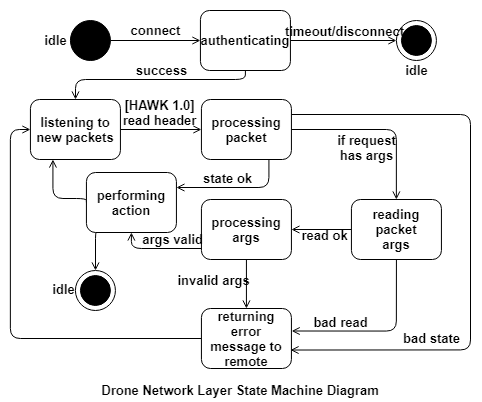

The diagram above was exported from draw.io. Its source (the exported page's mxGraphModel, read from the mxfile embedded in the PNG):
<mxGraphModel dx="2031" dy="1033" grid="1" gridSize="10" guides="1" tooltips="1" connect="1" arrows="1" fold="1" page="1" pageScale="1" pageWidth="850" pageHeight="1100" math="0" shadow="0">
  <root>
    <mxCell id="0" />
    <mxCell id="1" parent="0" />
    <mxCell id="pfNjt1t5KlXbbfgOlDvD-77" value="" style="rounded=0;whiteSpace=wrap;html=1;strokeColor=none;fontSize=13;fontStyle=1" parent="1" vertex="1">
      <mxGeometry x="-0.31" y="-0.28" width="480.31" height="400.28" as="geometry" />
    </mxCell>
    <mxCell id="pfNjt1t5KlXbbfgOlDvD-5" style="edgeStyle=orthogonalEdgeStyle;rounded=1;orthogonalLoop=1;jettySize=auto;html=1;exitX=1;exitY=0.5;exitDx=0;exitDy=0;endArrow=open;endFill=0;strokeWidth=1;fontSize=13;fontStyle=1" parent="1" source="pfNjt1t5KlXbbfgOlDvD-1" target="pfNjt1t5KlXbbfgOlDvD-3" edge="1">
      <mxGeometry relative="1" as="geometry" />
    </mxCell>
    <mxCell id="pfNjt1t5KlXbbfgOlDvD-1" value="" style="shape=ellipse;html=1;fillColor=#000000;fontSize=13;fontColor=#ffffff;fontStyle=1" parent="1" vertex="1">
      <mxGeometry x="69.93" y="20" width="40" height="40" as="geometry" />
    </mxCell>
    <mxCell id="pfNjt1t5KlXbbfgOlDvD-2" value="" style="shape=mxgraph.sysml.actFinal;html=1;verticalLabelPosition=bottom;labelBackgroundColor=#ffffff;verticalAlign=top;fontSize=13;fontStyle=1" parent="1" vertex="1">
      <mxGeometry x="395.93" y="20" width="40" height="40" as="geometry" />
    </mxCell>
    <mxCell id="pfNjt1t5KlXbbfgOlDvD-8" style="edgeStyle=orthogonalEdgeStyle;rounded=1;orthogonalLoop=1;jettySize=auto;html=1;exitX=1;exitY=0.5;exitDx=0;exitDy=0;endArrow=open;endFill=0;strokeWidth=1;fontSize=13;fontStyle=1" parent="1" source="pfNjt1t5KlXbbfgOlDvD-3" target="pfNjt1t5KlXbbfgOlDvD-2" edge="1">
      <mxGeometry relative="1" as="geometry" />
    </mxCell>
    <mxCell id="pfNjt1t5KlXbbfgOlDvD-11" style="edgeStyle=orthogonalEdgeStyle;rounded=1;orthogonalLoop=1;jettySize=auto;html=1;exitX=0.5;exitY=1;exitDx=0;exitDy=0;endArrow=open;endFill=0;strokeWidth=1;fontSize=13;fontStyle=1" parent="1" source="pfNjt1t5KlXbbfgOlDvD-3" target="pfNjt1t5KlXbbfgOlDvD-10" edge="1">
      <mxGeometry relative="1" as="geometry">
        <Array as="points">
          <mxPoint x="244.93" y="79" />
          <mxPoint x="74.93" y="79" />
        </Array>
      </mxGeometry>
    </mxCell>
    <mxCell id="pfNjt1t5KlXbbfgOlDvD-3" value="authenticating" style="rounded=1;whiteSpace=wrap;html=1;fontSize=13;fontStyle=1" parent="1" vertex="1">
      <mxGeometry x="199.93" y="10" width="90" height="60" as="geometry" />
    </mxCell>
    <mxCell id="pfNjt1t5KlXbbfgOlDvD-7" value="connect" style="text;html=1;align=center;verticalAlign=middle;resizable=0;points=[];autosize=1;fontSize=13;fontStyle=1" parent="1" vertex="1">
      <mxGeometry x="119.93" y="20" width="70" height="20" as="geometry" />
    </mxCell>
    <mxCell id="pfNjt1t5KlXbbfgOlDvD-9" value="timeout/disconnect" style="text;html=1;align=center;verticalAlign=middle;resizable=0;points=[];autosize=1;fontSize=13;fontStyle=1" parent="1" vertex="1">
      <mxGeometry x="278.93" y="21" width="130" height="20" as="geometry" />
    </mxCell>
    <mxCell id="pfNjt1t5KlXbbfgOlDvD-14" style="edgeStyle=orthogonalEdgeStyle;rounded=1;orthogonalLoop=1;jettySize=auto;html=1;exitX=1;exitY=0.5;exitDx=0;exitDy=0;endArrow=open;endFill=0;strokeWidth=1;fontSize=13;fontStyle=1" parent="1" source="pfNjt1t5KlXbbfgOlDvD-10" target="pfNjt1t5KlXbbfgOlDvD-13" edge="1">
      <mxGeometry relative="1" as="geometry" />
    </mxCell>
    <mxCell id="pfNjt1t5KlXbbfgOlDvD-10" value="listening to new packets" style="rounded=1;whiteSpace=wrap;html=1;fontSize=13;fontStyle=1" parent="1" vertex="1">
      <mxGeometry x="29.930000000000007" y="99" width="90" height="60" as="geometry" />
    </mxCell>
    <mxCell id="pfNjt1t5KlXbbfgOlDvD-12" value="success" style="text;html=1;align=center;verticalAlign=middle;resizable=0;points=[];autosize=1;fontSize=13;fontStyle=1" parent="1" vertex="1">
      <mxGeometry x="125.93" y="60" width="70" height="20" as="geometry" />
    </mxCell>
    <mxCell id="pfNjt1t5KlXbbfgOlDvD-26" style="edgeStyle=orthogonalEdgeStyle;rounded=1;orthogonalLoop=1;jettySize=auto;html=1;exitX=0.75;exitY=1;exitDx=0;exitDy=0;endArrow=open;endFill=0;strokeWidth=1;entryX=1;entryY=0.25;entryDx=0;entryDy=0;fontSize=13;fontStyle=1" parent="1" source="pfNjt1t5KlXbbfgOlDvD-13" target="pfNjt1t5KlXbbfgOlDvD-27" edge="1">
      <mxGeometry relative="1" as="geometry">
        <mxPoint x="339.93" y="198.9999999999999" as="targetPoint" />
      </mxGeometry>
    </mxCell>
    <mxCell id="pfNjt1t5KlXbbfgOlDvD-33" style="edgeStyle=orthogonalEdgeStyle;rounded=1;orthogonalLoop=1;jettySize=auto;html=1;exitX=1;exitY=0.5;exitDx=0;exitDy=0;endArrow=open;endFill=0;strokeWidth=1;fontSize=13;fontStyle=1" parent="1" source="pfNjt1t5KlXbbfgOlDvD-13" target="pfNjt1t5KlXbbfgOlDvD-32" edge="1">
      <mxGeometry relative="1" as="geometry" />
    </mxCell>
    <mxCell id="pfNjt1t5KlXbbfgOlDvD-60" style="edgeStyle=orthogonalEdgeStyle;rounded=1;orthogonalLoop=1;jettySize=auto;html=1;exitX=1;exitY=0.25;exitDx=0;exitDy=0;entryX=0.99;entryY=0.692;entryDx=0;entryDy=0;endArrow=open;endFill=0;strokeWidth=1;entryPerimeter=0;fontSize=13;fontStyle=1" parent="1" source="pfNjt1t5KlXbbfgOlDvD-13" target="pfNjt1t5KlXbbfgOlDvD-59" edge="1">
      <mxGeometry relative="1" as="geometry">
        <Array as="points">
          <mxPoint x="470" y="114" />
          <mxPoint x="470" y="350" />
        </Array>
      </mxGeometry>
    </mxCell>
    <mxCell id="pfNjt1t5KlXbbfgOlDvD-13" value="processing packet" style="rounded=1;whiteSpace=wrap;html=1;fontSize=13;fontStyle=1" parent="1" vertex="1">
      <mxGeometry x="200.93" y="99" width="90" height="60" as="geometry" />
    </mxCell>
    <mxCell id="pfNjt1t5KlXbbfgOlDvD-15" value="[HAWK 1.0]&lt;br style=&quot;font-size: 13px;&quot;&gt;read header" style="text;html=1;align=center;verticalAlign=middle;resizable=0;points=[];autosize=1;fontSize=13;fontStyle=1" parent="1" vertex="1">
      <mxGeometry x="113.93" y="92" width="90" height="40" as="geometry" />
    </mxCell>
    <mxCell id="pfNjt1t5KlXbbfgOlDvD-51" style="edgeStyle=orthogonalEdgeStyle;rounded=1;orthogonalLoop=1;jettySize=auto;html=1;exitX=0;exitY=0.5;exitDx=0;exitDy=0;endArrow=open;endFill=0;strokeWidth=1;entryX=0.25;entryY=1;entryDx=0;entryDy=0;fontSize=13;fontStyle=1" parent="1" source="pfNjt1t5KlXbbfgOlDvD-27" target="pfNjt1t5KlXbbfgOlDvD-10" edge="1">
      <mxGeometry relative="1" as="geometry">
        <Array as="points">
          <mxPoint x="51.93000000000001" y="198" />
        </Array>
      </mxGeometry>
    </mxCell>
    <mxCell id="pfNjt1t5KlXbbfgOlDvD-73" style="edgeStyle=orthogonalEdgeStyle;rounded=1;jumpStyle=arc;jumpSize=0;orthogonalLoop=1;jettySize=auto;html=1;exitX=0.25;exitY=1;exitDx=0;exitDy=0;endArrow=open;endFill=0;strokeWidth=1;fontSize=13;fontStyle=1" parent="1" source="pfNjt1t5KlXbbfgOlDvD-27" target="pfNjt1t5KlXbbfgOlDvD-74" edge="1">
      <mxGeometry relative="1" as="geometry">
        <mxPoint x="96.51620689655186" y="268.9999999999999" as="targetPoint" />
        <Array as="points">
          <mxPoint x="94.93" y="228" />
        </Array>
      </mxGeometry>
    </mxCell>
    <mxCell id="pfNjt1t5KlXbbfgOlDvD-27" value="performing action" style="rounded=1;whiteSpace=wrap;html=1;fontSize=13;fontStyle=1" parent="1" vertex="1">
      <mxGeometry x="85.93" y="172" width="90" height="60" as="geometry" />
    </mxCell>
    <mxCell id="pfNjt1t5KlXbbfgOlDvD-29" value="state ok" style="text;html=1;align=center;verticalAlign=middle;resizable=0;points=[];autosize=1;fontSize=13;fontStyle=1" parent="1" vertex="1">
      <mxGeometry x="196.93" y="168" width="60" height="20" as="geometry" />
    </mxCell>
    <mxCell id="pfNjt1t5KlXbbfgOlDvD-36" style="edgeStyle=orthogonalEdgeStyle;rounded=1;orthogonalLoop=1;jettySize=auto;html=1;exitX=0;exitY=0.5;exitDx=0;exitDy=0;entryX=1;entryY=0.5;entryDx=0;entryDy=0;endArrow=open;endFill=0;strokeWidth=1;fontSize=13;fontStyle=1" parent="1" source="pfNjt1t5KlXbbfgOlDvD-32" target="pfNjt1t5KlXbbfgOlDvD-35" edge="1">
      <mxGeometry relative="1" as="geometry" />
    </mxCell>
    <mxCell id="pfNjt1t5KlXbbfgOlDvD-62" style="edgeStyle=orthogonalEdgeStyle;rounded=1;orthogonalLoop=1;jettySize=auto;html=1;exitX=0.5;exitY=1;exitDx=0;exitDy=0;entryX=1.003;entryY=0.375;entryDx=0;entryDy=0;endArrow=open;endFill=0;strokeWidth=1;entryPerimeter=0;fontSize=13;fontStyle=1" parent="1" source="pfNjt1t5KlXbbfgOlDvD-32" target="pfNjt1t5KlXbbfgOlDvD-59" edge="1">
      <mxGeometry relative="1" as="geometry">
        <Array as="points">
          <mxPoint x="396" y="331" />
        </Array>
      </mxGeometry>
    </mxCell>
    <mxCell id="pfNjt1t5KlXbbfgOlDvD-32" value="reading packet&lt;br style=&quot;font-size: 13px;&quot;&gt;args" style="rounded=1;whiteSpace=wrap;html=1;fontSize=13;fontStyle=1" parent="1" vertex="1">
      <mxGeometry x="350.93" y="199" width="90" height="60" as="geometry" />
    </mxCell>
    <mxCell id="pfNjt1t5KlXbbfgOlDvD-34" value="if request&lt;br style=&quot;font-size: 13px;&quot;&gt;has args" style="text;html=1;align=center;verticalAlign=middle;resizable=0;points=[];autosize=1;fontSize=13;fontStyle=1" parent="1" vertex="1">
      <mxGeometry x="330.93" y="127" width="70" height="40" as="geometry" />
    </mxCell>
    <mxCell id="pfNjt1t5KlXbbfgOlDvD-38" style="edgeStyle=orthogonalEdgeStyle;rounded=1;orthogonalLoop=1;jettySize=auto;html=1;endArrow=open;endFill=0;strokeWidth=1;entryX=0.5;entryY=1;entryDx=0;entryDy=0;fontSize=13;fontStyle=1" parent="1" source="pfNjt1t5KlXbbfgOlDvD-35" target="pfNjt1t5KlXbbfgOlDvD-27" edge="1">
      <mxGeometry relative="1" as="geometry">
        <Array as="points">
          <mxPoint x="131" y="248" />
        </Array>
      </mxGeometry>
    </mxCell>
    <mxCell id="pfNjt1t5KlXbbfgOlDvD-64" style="edgeStyle=orthogonalEdgeStyle;rounded=1;orthogonalLoop=1;jettySize=auto;html=1;exitX=0.5;exitY=1;exitDx=0;exitDy=0;endArrow=open;endFill=0;strokeWidth=1;fontSize=13;fontStyle=1" parent="1" source="pfNjt1t5KlXbbfgOlDvD-35" target="pfNjt1t5KlXbbfgOlDvD-59" edge="1">
      <mxGeometry relative="1" as="geometry" />
    </mxCell>
    <mxCell id="pfNjt1t5KlXbbfgOlDvD-35" value="processing&lt;br style=&quot;font-size: 13px;&quot;&gt;args" style="rounded=1;whiteSpace=wrap;html=1;fontSize=13;fontStyle=1" parent="1" vertex="1">
      <mxGeometry x="200.93" y="199" width="90" height="60" as="geometry" />
    </mxCell>
    <mxCell id="pfNjt1t5KlXbbfgOlDvD-39" value="args valid" style="text;html=1;align=center;verticalAlign=middle;resizable=0;points=[];autosize=1;fontSize=13;fontStyle=1" parent="1" vertex="1">
      <mxGeometry x="131.93" y="229" width="80" height="20" as="geometry" />
    </mxCell>
    <mxCell id="pfNjt1t5KlXbbfgOlDvD-40" value="read ok" style="text;html=1;align=center;verticalAlign=middle;resizable=0;points=[];autosize=1;fontSize=13;fontStyle=1" parent="1" vertex="1">
      <mxGeometry x="293.93" y="225" width="60" height="20" as="geometry" />
    </mxCell>
    <mxCell id="pfNjt1t5KlXbbfgOlDvD-66" style="edgeStyle=orthogonalEdgeStyle;rounded=1;orthogonalLoop=1;jettySize=auto;html=1;exitX=0;exitY=0.5;exitDx=0;exitDy=0;entryX=0;entryY=0.5;entryDx=0;entryDy=0;endArrow=open;endFill=0;strokeWidth=1;fontSize=13;fontStyle=1" parent="1" source="pfNjt1t5KlXbbfgOlDvD-59" target="pfNjt1t5KlXbbfgOlDvD-10" edge="1">
      <mxGeometry relative="1" as="geometry" />
    </mxCell>
    <mxCell id="pfNjt1t5KlXbbfgOlDvD-59" value="returning error message to remote" style="rounded=1;whiteSpace=wrap;html=1;fontSize=13;fontStyle=1" parent="1" vertex="1">
      <mxGeometry x="200.93" y="308" width="90" height="60" as="geometry" />
    </mxCell>
    <mxCell id="pfNjt1t5KlXbbfgOlDvD-61" value="bad state" style="text;html=1;align=center;verticalAlign=middle;resizable=0;points=[];autosize=1;fontSize=13;fontStyle=1" parent="1" vertex="1">
      <mxGeometry x="395.93" y="328" width="70" height="20" as="geometry" />
    </mxCell>
    <mxCell id="pfNjt1t5KlXbbfgOlDvD-63" value="bad read" style="text;html=1;align=center;verticalAlign=middle;resizable=0;points=[];autosize=1;fontSize=13;fontStyle=1" parent="1" vertex="1">
      <mxGeometry x="304.93" y="312" width="70" height="20" as="geometry" />
    </mxCell>
    <mxCell id="pfNjt1t5KlXbbfgOlDvD-65" value="invalid args" style="text;html=1;align=center;verticalAlign=middle;resizable=0;points=[];autosize=1;fontSize=13;fontStyle=1" parent="1" vertex="1">
      <mxGeometry x="167.93" y="270" width="90" height="20" as="geometry" />
    </mxCell>
    <mxCell id="pfNjt1t5KlXbbfgOlDvD-74" value="" style="shape=mxgraph.sysml.actFinal;html=1;verticalLabelPosition=bottom;labelBackgroundColor=#ffffff;verticalAlign=top;fontSize=13;fontStyle=1" parent="1" vertex="1">
      <mxGeometry x="74.93" y="270" width="40" height="40" as="geometry" />
    </mxCell>
    <mxCell id="pfNjt1t5KlXbbfgOlDvD-78" value="Drone Network Layer State Machine Diagram" style="rounded=0;whiteSpace=wrap;html=1;strokeColor=none;fontSize=13;fontStyle=1" parent="1" vertex="1">
      <mxGeometry y="380" width="480" height="19" as="geometry" />
    </mxCell>
    <mxCell id="pfNjt1t5KlXbbfgOlDvD-79" value="idle" style="text;html=1;align=center;verticalAlign=middle;resizable=0;points=[];autosize=1;fontSize=13;fontStyle=1" parent="1" vertex="1">
      <mxGeometry x="34.92999999999995" y="30" width="40" height="20" as="geometry" />
    </mxCell>
    <mxCell id="pfNjt1t5KlXbbfgOlDvD-80" value="idle" style="text;html=1;align=center;verticalAlign=middle;resizable=0;points=[];autosize=1;fontSize=13;fontStyle=1" parent="1" vertex="1">
      <mxGeometry x="395.93" y="60" width="40" height="20" as="geometry" />
    </mxCell>
    <mxCell id="pfNjt1t5KlXbbfgOlDvD-81" value="idle" style="text;html=1;align=center;verticalAlign=middle;resizable=0;points=[];autosize=1;fontSize=13;fontStyle=1" parent="1" vertex="1">
      <mxGeometry x="43" y="279" width="40" height="20" as="geometry" />
    </mxCell>
  </root>
</mxGraphModel>